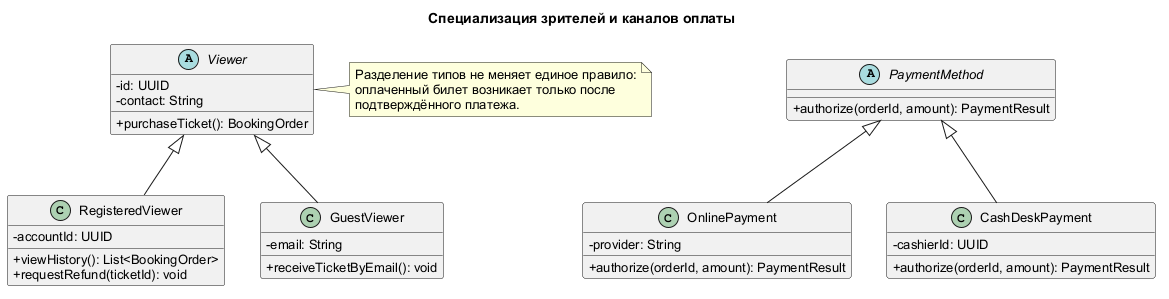

The diagram above was rendered by PlantUML. Its source (embedded in the PNG):
@startuml
skinparam defaultFontName Arial
skinparam defaultFontSize 13
skinparam shadowing false
skinparam classAttributeIconSize 0
title Специализация зрителей и каналов оплаты
abstract class Viewer {
  -id: UUID
  -contact: String
  +purchaseTicket(): BookingOrder
}
class RegisteredViewer {
  -accountId: UUID
  +viewHistory(): List<BookingOrder>
  +requestRefund(ticketId): void
}
class GuestViewer {
  -email: String
  +receiveTicketByEmail(): void
}
abstract class PaymentMethod {
  +authorize(orderId, amount): PaymentResult
}
class OnlinePayment {
  -provider: String
  +authorize(orderId, amount): PaymentResult
}
class CashDeskPayment {
  -cashierId: UUID
  +authorize(orderId, amount): PaymentResult
}
Viewer <|-- RegisteredViewer
Viewer <|-- GuestViewer
PaymentMethod <|-- OnlinePayment
PaymentMethod <|-- CashDeskPayment
note right of Viewer
  Разделение типов не меняет единое правило:
  оплаченный билет возникает только после
  подтверждённого платежа.
end note
@enduml